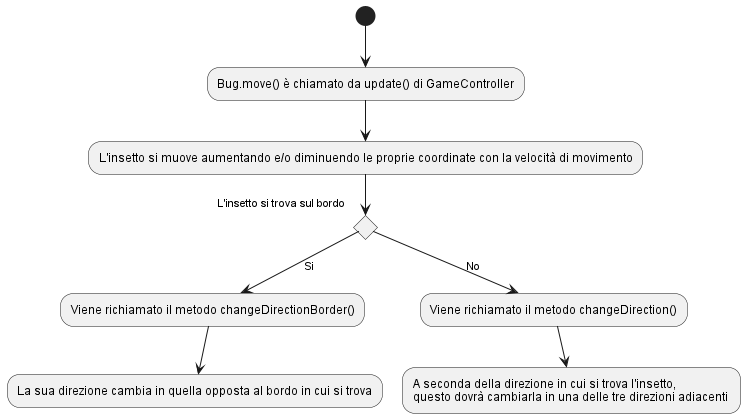

The diagram above was rendered by PlantUML. Its source (embedded in the PNG):
@startuml
'https://plantuml.com/activity-diagram-beta

(*)  --> "Bug.move() è chiamato da update() di GameController"
--> "L'insetto si muove aumentando e/o diminuendo le proprie coordinate con la velocità di movimento"
If "L'insetto si trova sul bordo" then
--> [Si] "Viene richiamato il metodo changeDirectionBorder()"
--> "La sua direzione cambia in quella opposta al bordo in cui si trova"
else
--> [No] "Viene richiamato il metodo changeDirection()"
--> "A seconda della direzione in cui si trova l'insetto,
questo dovrà cambiarla in una delle tre direzioni adiacenti "
Endif


@enduml